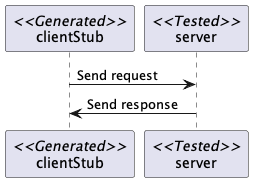

The diagram above was rendered by PlantUML. Its source (embedded in the PNG):
@startuml

skinparam guillemet false

participant clientStub <<Generated>>
participant server <<Tested>>

clientStub -> server : Send request
server -> clientStub : Send response

@enduml